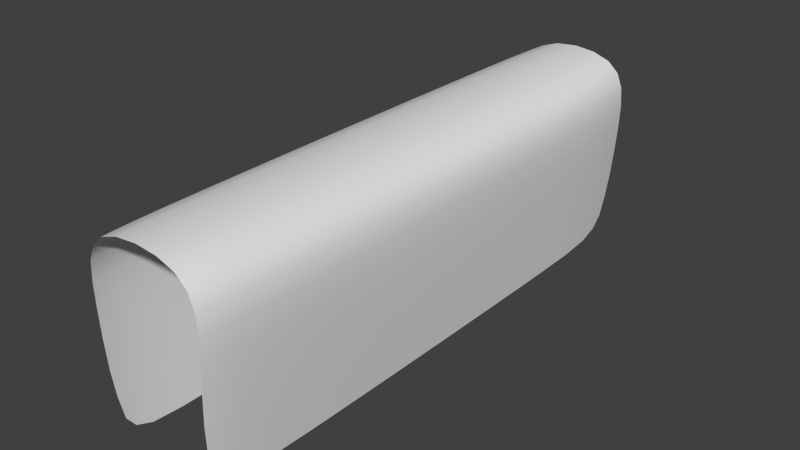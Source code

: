 # Source: WallStraight.blend  (saved by Blender 2.70.0; exported with 4.5.12 LTS)
import bpy
from mathutils import Matrix  # noqa: F401  (used for matrix-valued properties, if any)

bpy.ops.wm.read_factory_settings(use_empty=True)
scene = bpy.context.scene
scene.name = 'Scene'

# ---- collections
col_collection_1 = bpy.data.collections.new('Collection 1'); scene.collection.children.link(col_collection_1)

# ---- world
world_world = bpy.data.worlds.new('World'); scene.world = world_world
world_world.color = (0.05088, 0.05088, 0.05088)
world_world.use_sun_shadow = False
world_world.sun_shadow_jitter_overblur = 0.0
world_world.cycles.sampling_method = 'MANUAL'
world_world.cycles.sample_map_resolution = 256

# ---- meshes
me_cube = bpy.data.meshes.new('Cube')
me_cube.from_pydata([(-0.32, -1.425, 0.0), (-0.32, 1.325, 0.0), (0.32, 1.325, 0.0), (0.32, -1.425, 0.0), (-0.4, -1.425, 0.8), (-0.4, 1.325, 0.8), (0.4, 1.325, 0.8), (0.4, -1.425, 0.8), (-0.288, -1.7, 0.0), (0.288, -1.7, 0.0), (-0.36, -1.7, 0.8), (0.36, -1.7, 0.8), (-0.288, 1.7, 0.0), (0.288, 1.7, 0.0), (-0.36, 1.7, 0.8), (0.36, 1.7, 0.8), (-0.4, -1.425, 1.2), (-0.4, 1.325, 1.2), (0.4, 1.325, 1.2), (0.4, -1.425, 1.2), (-0.36, -1.7, 1.2), (0.36, -1.7, 1.2), (-0.36, 1.7, 1.2), (0.36, 1.7, 1.2)], [], [(4, 5, 1, 0), (6, 7, 3, 2), (6, 15, 23, 18), (3, 7, 11, 9), (4, 0, 8, 10), (6, 2, 13, 15), (14, 5, 17, 22), (1, 5, 14, 12), (19, 18, 17, 16), (19, 16, 20, 21), (17, 18, 23, 22), (4, 10, 20, 16), (11, 7, 19, 21), (7, 6, 18, 19), (5, 4, 16, 17)])
me_cube.polygons.foreach_set('use_smooth', [True] * 15)
_uv = me_cube.uv_layers.new(name='UVMap')
_uv.uv.foreach_set('vector', [0.08872, 0.6994, 0.8837, 0.701, 0.8884, 0.9362, 0.08248, 0.9365, 0.8829, 0.2373, 0.08769, 0.2386, 0.08158, 0.003851, 0.8877, 9.676e-05, 0.8829, 0.2373, 0.9955, 0.2406, 0.9902, 0.3615, 0.88, 0.354, 0.08158, 0.003851, 0.08769, 0.2386, 0.005865, 0.2413, 9.676e-05, 0.004996, 0.08872, 0.6994, 0.08248, 0.9365, 0.0001299, 0.9354, 0.005762, 0.6965, 0.8829, 0.2373, 0.8877, 9.676e-05, 0.9999, 0.001285, 0.9955, 0.2406, 0.995, 0.698, 0.8837, 0.701, 0.8796, 0.5854, 0.991, 0.5781, 0.8884, 0.9362, 0.8837, 0.701, 0.995, 0.698, 0.9994, 0.935, 0.09306, 0.3538, 0.88, 0.354, 0.8796, 0.5854, 0.09273, 0.5836, 0.09306, 0.3538, 0.09273, 0.5836, 0.01241, 0.5762, 0.01116, 0.3611, 0.8796, 0.5854, 0.88, 0.354, 0.9902, 0.3615, 0.991, 0.5781, 0.08872, 0.6994, 0.005762, 0.6965, 0.01241, 0.5762, 0.09273, 0.5836, 0.005865, 0.2413, 0.08769, 0.2386, 0.09306, 0.3538, 0.01116, 0.3611, 0.08769, 0.2386, 0.8829, 0.2373, 0.88, 0.354, 0.09306, 0.3538, 0.8837, 0.701, 0.08872, 0.6994, 0.09273, 0.5836, 0.8796, 0.5854])
me_cube.use_remesh_preserve_volume = False
me_cube.use_remesh_preserve_attributes = False
me_cube.use_mirror_vertex_groups = False
me_cube.update()

# ---- objects
ob_cube = bpy.data.objects.new('Cube', me_cube)

# ---- transforms, parenting, visibility, modifiers, constraints
ob_cube.location = (0.0, 0.0, 0.0)
ob_cube.lineart.crease_threshold = 0.0
_m = ob_cube.modifiers.new('Subsurf', 'SUBSURF')
_m.uv_smooth = 'PRESERVE_CORNERS'
_m.quality = 2
_m.show_only_control_edges = False

# ---- collection membership
col_collection_1.objects.link(ob_cube)

# ---- scene / render settings (as saved in the file)
scene.frame_start = 1; scene.frame_end = 250; scene.frame_set(1)
scene.render.engine = 'BLENDER_EEVEE_NEXT'
scene.render.resolution_percentage = 50
scene.render.dither_intensity = 0.0
scene.cycles.use_denoising = False
scene.cycles.samples = 10
scene.cycles.sampling_pattern = 'TABULATED_SOBOL'
scene.cycles.light_sampling_threshold = 0.0
scene.cycles.use_adaptive_sampling = False
scene.cycles.use_light_tree = False
scene.cycles.blur_glossy = 0.0
scene.cycles.volume_bounces = 1
scene.cycles.pixel_filter_type = 'GAUSSIAN'
scene.cycles.sample_clamp_indirect = 0.0
scene.view_settings.view_transform = 'Standard'
bpy.context.view_layer.update()

# ---- added for rendering (the .blend has no active camera and no usable light): camera, sun
cam_auto = bpy.data.cameras.new('AutoCamera')
cam_auto.lens = 50.0
cam_auto.sensor_width = 36.0
cam_auto.clip_end = 1000.0
ob_auto_camera = bpy.data.objects.new('AutoCamera', cam_auto)
scene.collection.objects.link(ob_auto_camera)
ob_auto_camera.location = (3.41707, -4.10049, 3.33366)
ob_auto_camera.rotation_euler = (1.09748, -7.21219e-08, 0.694738)
scene.camera = ob_auto_camera
light_auto_sun = bpy.data.lights.new('AutoSun', 'SUN')
light_auto_sun.energy = 3.0
light_auto_sun.angle = 0.0523599
ob_auto_sun = bpy.data.objects.new('AutoSun', light_auto_sun)
scene.collection.objects.link(ob_auto_sun)
ob_auto_sun.rotation_euler = (0.872665, 0.174533, 0.523599)
bpy.context.view_layer.update()
